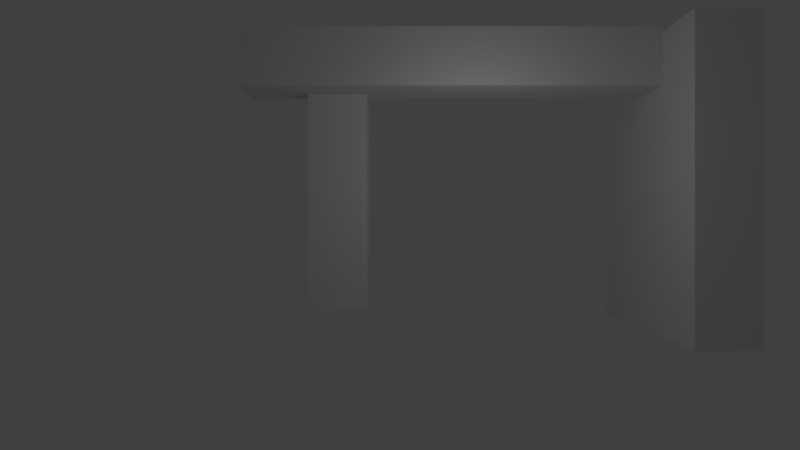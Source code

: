 # Source: untitled.blend  (saved by Blender 2.79.0; exported with 4.5.12 LTS)
import bpy
from mathutils import Matrix  # noqa: F401  (used for matrix-valued properties, if any)

bpy.ops.wm.read_factory_settings(use_empty=True)
scene = bpy.context.scene
scene.name = 'Scene'

# ---- collections
col_collection_1 = bpy.data.collections.new('Collection 1'); scene.collection.children.link(col_collection_1)

# ---- materials (node trees are filled in below, after node groups)
mat_material = bpy.data.materials.new('Material')
mat_material.alpha_threshold = 0.0
mat_material.roughness = 0.5
mat_material.line_color = (0.0, 0.0, 0.0, 1.0)

# ---- material node trees

# ---- world
world_world = bpy.data.worlds.new('World'); scene.world = world_world
world_world.color = (0.05088, 0.05088, 0.05088)
world_world.use_sun_shadow = False
world_world.sun_shadow_jitter_overblur = 0.0
world_world.cycles.sampling_method = 'MANUAL'

# ---- cameras
cam_camera = bpy.data.cameras.new('Camera')
cam_camera.clip_end = 100.0
cam_camera.lens = 23.0
cam_camera.sensor_width = 32.0
cam_camera.sensor_height = 18.0
cam_camera.ortho_scale = 7.314
cam_camera.dof.focus_distance = 0.0

# ---- lights
light_lamp = bpy.data.lights.new('Lamp', 'POINT')
light_lamp.transmission_factor = 0.0
light_lamp.cutoff_distance = 30.0
light_lamp.energy = 100.0
light_lamp.shadow_buffer_clip_start = 1.001
light_lamp.shadow_soft_size = 0.1
light_lamp.shadow_maximum_resolution = 0.006
light_lamp.use_absolute_resolution = True

# ---- meshes
me_cube = bpy.data.meshes.new('Cube')
me_cube.from_pydata([(1.036, 2.088, 0.0), (1.036, 0.08781, 0.0), (-1.061, 0.08781, 0.0), (-1.061, 2.088, 0.0), (1.036, 2.088, 7.758), (1.036, 0.08781, 7.758), (-1.061, 0.08781, 7.758), (-1.061, 2.088, 7.758), (-3.297, 1.036, 9.768), (-3.297, 1.036, 7.768), (-3.297, -1.061, 7.768), (-3.297, -1.061, 9.768), (11.45, 1.036, 9.768), (11.45, 1.036, 7.768), (11.45, -1.061, 7.768), (11.45, -1.061, 9.768), (13.19, 4.237, -0.7436), (13.19, -3.179, -0.7436), (11.1, -3.179, -0.7436), (11.1, 4.237, -0.7436), (13.19, 4.237, 9.581), (13.19, -3.179, 9.581), (11.1, -3.179, 9.581), (11.1, 4.237, 9.581)], [], [(0, 1, 2, 3), (4, 7, 6, 5), (0, 4, 5, 1), (1, 5, 6, 2), (2, 6, 7, 3), (4, 0, 3, 7), (8, 9, 10, 11), (12, 15, 14, 13), (8, 12, 13, 9), (9, 13, 14, 10), (10, 14, 15, 11), (12, 8, 11, 15), (16, 17, 18, 19), (20, 23, 22, 21), (16, 20, 21, 17), (17, 21, 22, 18), (18, 22, 23, 19), (20, 16, 19, 23)])
me_cube.materials.append(mat_material)
me_cube.use_remesh_preserve_volume = False
me_cube.use_remesh_preserve_attributes = False
me_cube.use_mirror_vertex_groups = False
me_cube.update()

# ---- objects
ob_cube = bpy.data.objects.new('Cube', me_cube)
ob_lamp = bpy.data.objects.new('Lamp', light_lamp)
ob_camera = bpy.data.objects.new('Camera', cam_camera)

# ---- transforms, parenting, visibility, modifiers, constraints
ob_cube.location = (-0.7987, 6.013, 0.1955)
ob_cube.lock_rotations_4d = False
ob_cube.empty_display_type = 'ARROWS'
ob_cube.lineart.crease_threshold = 0.0
ob_lamp.location = (4.076, 1.005, 5.904)
ob_lamp.rotation_euler = (0.6503, 0.05522, 1.866)
ob_lamp.lock_rotations_4d = False
ob_lamp.empty_display_type = 'ARROWS'
ob_lamp.color = (0.0, 0.0, 0.0, 0.0)
ob_lamp.lineart.crease_threshold = 0.0
ob_camera.location = (1.425, -14.48, 3.24)
ob_camera.rotation_euler = (1.571, -0.0, 0.0)
ob_camera.scale = (1.0, 1.0, 1.0)
ob_camera.lock_rotations_4d = False
ob_camera.empty_display_type = 'ARROWS'
ob_camera.color = (0.0, 0.0, 0.0, 0.0)
ob_camera.display_type = 'WIRE'
ob_camera.lineart.crease_threshold = 0.0

# ---- collection membership
col_collection_1.objects.link(ob_cube)
col_collection_1.objects.link(ob_lamp)
col_collection_1.objects.link(ob_camera)

# ---- scene / render settings (as saved in the file)
scene.camera = ob_camera
scene.frame_start = 1; scene.frame_end = 250; scene.frame_set(1)
scene.render.engine = 'CYCLES'
scene.render.resolution_percentage = 50
scene.render.dither_intensity = 0.0
scene.cycles.use_denoising = False
scene.cycles.samples = 128
scene.cycles.sampling_pattern = 'TABULATED_SOBOL'
scene.cycles.use_adaptive_sampling = False
scene.cycles.use_light_tree = False
scene.cycles.blur_glossy = 0.0
scene.cycles.sample_clamp_indirect = 0.0
scene.view_settings.view_transform = 'Standard'
bpy.context.view_layer.update()
